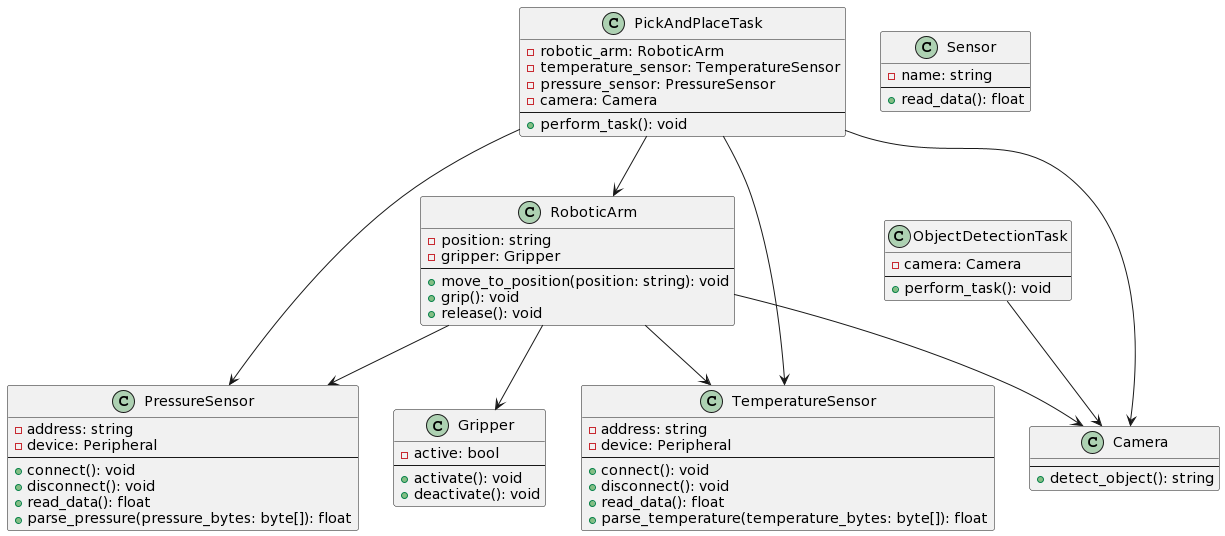

The diagram above was rendered by PlantUML. Its source (embedded in the PNG):
@startuml
class RoboticArm {
  - position: string
  - gripper: Gripper
  --
  + move_to_position(position: string): void
  + grip(): void
  + release(): void
}

class Gripper {
  - active: bool
  --
  + activate(): void
  + deactivate(): void
}

class Sensor {
  - name: string
  --
  + read_data(): float
}

class TemperatureSensor {
  - address: string
  - device: Peripheral
  --
  + connect(): void
  + disconnect(): void
  + read_data(): float
  + parse_temperature(temperature_bytes: byte[]): float
}

class PressureSensor {
  - address: string
  - device: Peripheral
  --
  + connect(): void
  + disconnect(): void
  + read_data(): float
  + parse_pressure(pressure_bytes: byte[]): float
}

class Camera {
  --
  + detect_object(): string
}

class PickAndPlaceTask {
  - robotic_arm: RoboticArm
  - temperature_sensor: TemperatureSensor
  - pressure_sensor: PressureSensor
  - camera: Camera
  --
  + perform_task(): void
}

class ObjectDetectionTask {
  - camera: Camera
  --
  + perform_task(): void
}

RoboticArm --> Gripper
RoboticArm --> TemperatureSensor
RoboticArm --> PressureSensor
RoboticArm --> Camera
PickAndPlaceTask --> RoboticArm
PickAndPlaceTask --> TemperatureSensor
PickAndPlaceTask --> PressureSensor
PickAndPlaceTask --> Camera
ObjectDetectionTask --> Camera
@enduml